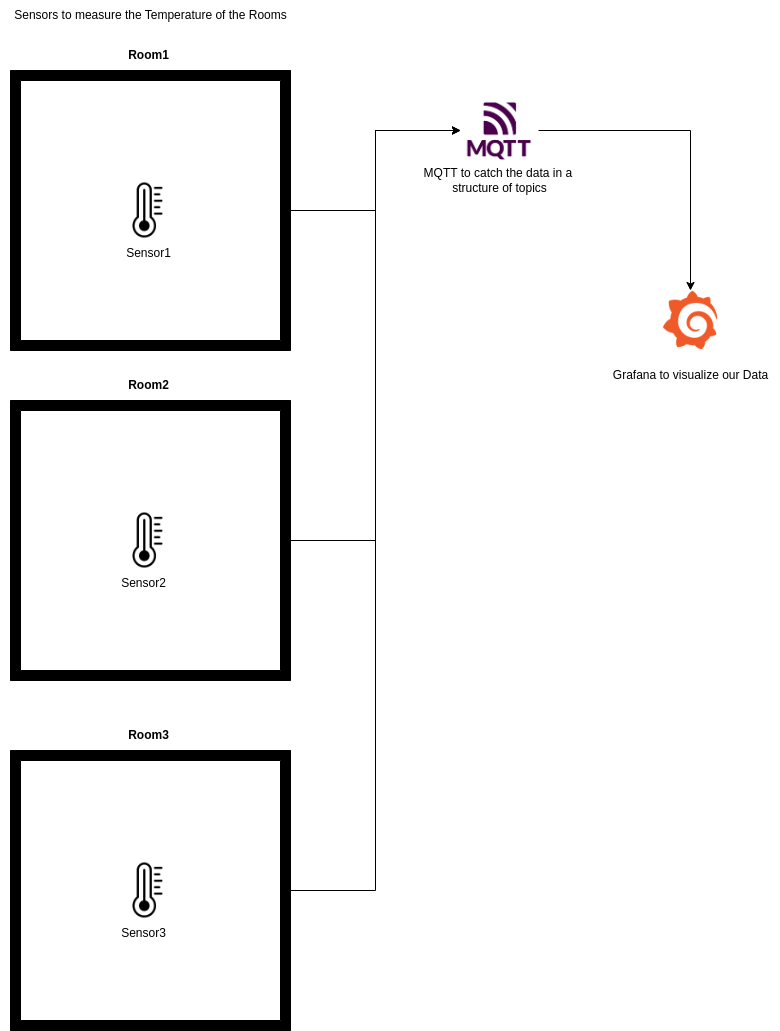

The diagram above was exported from draw.io. Its source (the exported page's mxGraphModel, read from the mxfile embedded in the PNG):
<mxGraphModel dx="1434" dy="831" grid="1" gridSize="10" guides="1" tooltips="1" connect="1" arrows="1" fold="1" page="1" pageScale="1" pageWidth="850" pageHeight="1100" math="0" shadow="0">
  <root>
    <mxCell id="0" />
    <mxCell id="1" parent="0" />
    <mxCell id="V7XJXj2m__NSO1Vk86pW-26" style="edgeStyle=orthogonalEdgeStyle;rounded=0;orthogonalLoop=1;jettySize=auto;html=1;" edge="1" parent="1" source="V7XJXj2m__NSO1Vk86pW-1" target="V7XJXj2m__NSO1Vk86pW-4">
      <mxGeometry relative="1" as="geometry" />
    </mxCell>
    <mxCell id="V7XJXj2m__NSO1Vk86pW-1" value="" style="shape=image;verticalLabelPosition=bottom;labelBackgroundColor=default;verticalAlign=top;aspect=fixed;imageAspect=0;image=https://cccloudstorage.blob.core.windows.net/images/MQTT%202(1).png;" vertex="1" parent="1">
      <mxGeometry x="510" y="200" width="78" height="60" as="geometry" />
    </mxCell>
    <mxCell id="V7XJXj2m__NSO1Vk86pW-4" value="" style="shape=image;verticalLabelPosition=bottom;labelBackgroundColor=default;verticalAlign=top;aspect=fixed;imageAspect=0;image=data:image/png,(base64 omitted: 5736 chars);" vertex="1" parent="1">
      <mxGeometry x="710" y="390" width="60" height="60" as="geometry" />
    </mxCell>
    <mxCell id="V7XJXj2m__NSO1Vk86pW-9" value="" style="group" vertex="1" connectable="0" parent="1">
      <mxGeometry x="60" y="470" width="280" height="310" as="geometry" />
    </mxCell>
    <mxCell id="V7XJXj2m__NSO1Vk86pW-5" value="" style="verticalLabelPosition=bottom;html=1;verticalAlign=top;align=center;shape=mxgraph.floorplan.room;fillColor=strokeColor;" vertex="1" parent="V7XJXj2m__NSO1Vk86pW-9">
      <mxGeometry y="30" width="280" height="280" as="geometry" />
    </mxCell>
    <mxCell id="V7XJXj2m__NSO1Vk86pW-6" value="&lt;b&gt;Room2&lt;/b&gt;" style="text;html=1;align=center;verticalAlign=middle;resizable=0;points=[];autosize=1;strokeColor=none;fillColor=none;" vertex="1" parent="V7XJXj2m__NSO1Vk86pW-9">
      <mxGeometry x="107.5" width="60" height="30" as="geometry" />
    </mxCell>
    <mxCell id="V7XJXj2m__NSO1Vk86pW-7" value="" style="shape=image;verticalLabelPosition=bottom;labelBackgroundColor=default;verticalAlign=top;aspect=fixed;imageAspect=0;image=https://cdn-icons-png.flaticon.com/512/4158/4158502.png;" vertex="1" parent="V7XJXj2m__NSO1Vk86pW-9">
      <mxGeometry x="110" y="142.5" width="55" height="55" as="geometry" />
    </mxCell>
    <mxCell id="V7XJXj2m__NSO1Vk86pW-8" value="Sensor2" style="text;html=1;align=center;verticalAlign=middle;resizable=0;points=[];autosize=1;strokeColor=none;fillColor=none;" vertex="1" parent="V7XJXj2m__NSO1Vk86pW-9">
      <mxGeometry x="97.5" y="197.5" width="70" height="30" as="geometry" />
    </mxCell>
    <mxCell id="V7XJXj2m__NSO1Vk86pW-10" value="" style="group" vertex="1" connectable="0" parent="1">
      <mxGeometry x="60" y="820" width="280" height="310" as="geometry" />
    </mxCell>
    <mxCell id="V7XJXj2m__NSO1Vk86pW-11" value="" style="verticalLabelPosition=bottom;html=1;verticalAlign=top;align=center;shape=mxgraph.floorplan.room;fillColor=strokeColor;" vertex="1" parent="V7XJXj2m__NSO1Vk86pW-10">
      <mxGeometry y="30" width="280" height="280" as="geometry" />
    </mxCell>
    <mxCell id="V7XJXj2m__NSO1Vk86pW-12" value="&lt;b&gt;Room3&lt;/b&gt;" style="text;html=1;align=center;verticalAlign=middle;resizable=0;points=[];autosize=1;strokeColor=none;fillColor=none;" vertex="1" parent="V7XJXj2m__NSO1Vk86pW-10">
      <mxGeometry x="107.5" width="60" height="30" as="geometry" />
    </mxCell>
    <mxCell id="V7XJXj2m__NSO1Vk86pW-13" value="" style="shape=image;verticalLabelPosition=bottom;labelBackgroundColor=default;verticalAlign=top;aspect=fixed;imageAspect=0;image=https://cdn-icons-png.flaticon.com/512/4158/4158502.png;" vertex="1" parent="V7XJXj2m__NSO1Vk86pW-10">
      <mxGeometry x="110" y="142.5" width="55" height="55" as="geometry" />
    </mxCell>
    <mxCell id="V7XJXj2m__NSO1Vk86pW-14" value="Sensor3" style="text;html=1;align=center;verticalAlign=middle;resizable=0;points=[];autosize=1;strokeColor=none;fillColor=none;" vertex="1" parent="V7XJXj2m__NSO1Vk86pW-10">
      <mxGeometry x="97.5" y="197.5" width="70" height="30" as="geometry" />
    </mxCell>
    <mxCell id="V7XJXj2m__NSO1Vk86pW-15" value="" style="group" vertex="1" connectable="0" parent="1">
      <mxGeometry x="60" y="140" width="280" height="310" as="geometry" />
    </mxCell>
    <mxCell id="V7XJXj2m__NSO1Vk86pW-16" value="" style="verticalLabelPosition=bottom;html=1;verticalAlign=top;align=center;shape=mxgraph.floorplan.room;fillColor=strokeColor;" vertex="1" parent="V7XJXj2m__NSO1Vk86pW-15">
      <mxGeometry y="30" width="280" height="280" as="geometry" />
    </mxCell>
    <mxCell id="V7XJXj2m__NSO1Vk86pW-17" value="&lt;b&gt;Room1&lt;/b&gt;" style="text;html=1;align=center;verticalAlign=middle;resizable=0;points=[];autosize=1;strokeColor=none;fillColor=none;" vertex="1" parent="V7XJXj2m__NSO1Vk86pW-15">
      <mxGeometry x="107.5" width="60" height="30" as="geometry" />
    </mxCell>
    <mxCell id="V7XJXj2m__NSO1Vk86pW-18" value="" style="shape=image;verticalLabelPosition=bottom;labelBackgroundColor=default;verticalAlign=top;aspect=fixed;imageAspect=0;image=https://cdn-icons-png.flaticon.com/512/4158/4158502.png;" vertex="1" parent="V7XJXj2m__NSO1Vk86pW-15">
      <mxGeometry x="110" y="142.5" width="55" height="55" as="geometry" />
    </mxCell>
    <mxCell id="V7XJXj2m__NSO1Vk86pW-19" value="Sensor1" style="text;html=1;align=center;verticalAlign=middle;resizable=0;points=[];autosize=1;strokeColor=none;fillColor=none;" vertex="1" parent="V7XJXj2m__NSO1Vk86pW-15">
      <mxGeometry x="102.5" y="197.5" width="70" height="30" as="geometry" />
    </mxCell>
    <mxCell id="V7XJXj2m__NSO1Vk86pW-20" style="edgeStyle=orthogonalEdgeStyle;rounded=0;orthogonalLoop=1;jettySize=auto;html=1;" edge="1" parent="1" source="V7XJXj2m__NSO1Vk86pW-16" target="V7XJXj2m__NSO1Vk86pW-1">
      <mxGeometry relative="1" as="geometry" />
    </mxCell>
    <mxCell id="V7XJXj2m__NSO1Vk86pW-21" style="edgeStyle=orthogonalEdgeStyle;rounded=0;orthogonalLoop=1;jettySize=auto;html=1;entryX=0;entryY=0.5;entryDx=0;entryDy=0;" edge="1" parent="1" source="V7XJXj2m__NSO1Vk86pW-5" target="V7XJXj2m__NSO1Vk86pW-1">
      <mxGeometry relative="1" as="geometry" />
    </mxCell>
    <mxCell id="V7XJXj2m__NSO1Vk86pW-22" style="edgeStyle=orthogonalEdgeStyle;rounded=0;orthogonalLoop=1;jettySize=auto;html=1;entryX=0;entryY=0.5;entryDx=0;entryDy=0;" edge="1" parent="1" source="V7XJXj2m__NSO1Vk86pW-11" target="V7XJXj2m__NSO1Vk86pW-1">
      <mxGeometry relative="1" as="geometry" />
    </mxCell>
    <mxCell id="V7XJXj2m__NSO1Vk86pW-23" value="Sensors to measure the Temperature of the Rooms" style="text;html=1;align=center;verticalAlign=middle;resizable=0;points=[];autosize=1;strokeColor=none;fillColor=none;" vertex="1" parent="1">
      <mxGeometry x="50" y="100" width="300" height="30" as="geometry" />
    </mxCell>
    <mxCell id="V7XJXj2m__NSO1Vk86pW-24" value="MQTT to catch the data in a&amp;nbsp;&lt;div&gt;structure of topics&lt;/div&gt;" style="text;html=1;align=center;verticalAlign=middle;resizable=0;points=[];autosize=1;strokeColor=none;fillColor=none;" vertex="1" parent="1">
      <mxGeometry x="459" y="260" width="180" height="40" as="geometry" />
    </mxCell>
    <mxCell id="V7XJXj2m__NSO1Vk86pW-27" value="Grafana to visualize our Data" style="text;html=1;align=center;verticalAlign=middle;resizable=0;points=[];autosize=1;strokeColor=none;fillColor=none;" vertex="1" parent="1">
      <mxGeometry x="650" y="460" width="180" height="30" as="geometry" />
    </mxCell>
  </root>
</mxGraphModel>